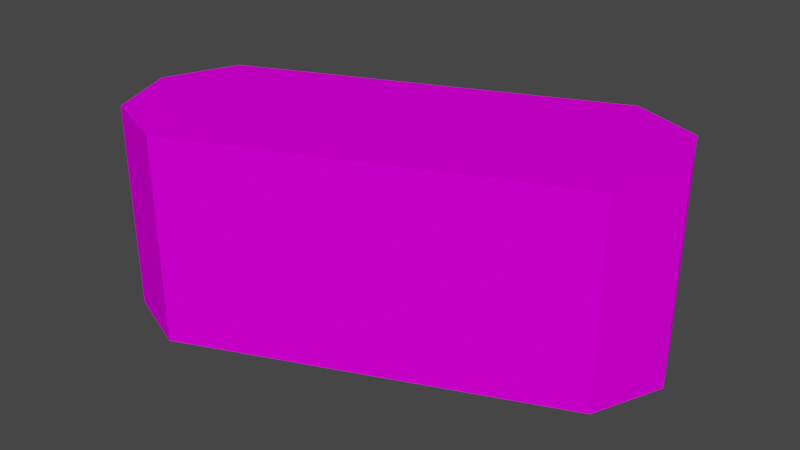 # Source: eng_tyres3.blend  (saved by Blender 3.3.6; exported with 4.5.12 LTS)
import bpy
from mathutils import Matrix  # noqa: F401  (used for matrix-valued properties, if any)

bpy.ops.wm.read_factory_settings(use_empty=True)
scene = bpy.context.scene
scene.name = 'Scene'

# ---- collections
col_collection = bpy.data.collections.new('Collection'); scene.collection.children.link(col_collection)

# ---- images (referenced by path relative to the original .blend; pixels are not part of the script)
import os
ASSET_DIR = os.environ.get("B2B_ASSET_DIR", "")  # directory of the original .blend (textures are referenced by path, not embedded)
HERE = os.path.dirname(os.path.abspath(__file__))  # packed textures are extracted next to this script under _unpacked/

def load_image(name, relpath, width, height, colorspace="sRGB"):
    """Load a texture the original file referenced (path relative to the .blend, or extracted next to this script)."""
    p = next((c for c in (os.path.join(HERE, relpath), os.path.join(ASSET_DIR, relpath)) if relpath and os.path.exists(c)), "")
    if p:
        img = bpy.data.images.load(p, check_existing=True)
        img.name = name
    else:  # same state as the original file: an image datablock whose file is absent (Cycles renders it pink)
        img = bpy.data.images.new(name, width, height)
        img.source = "FILE"
        img.filepath = "//" + (relpath or name)
    img.colorspace_settings.name = colorspace
    return img
img_level4_tyrewall128_png = load_image('level4_tyrewall128.png', 'level4_tyrewall128.png', 1024, 1024, 'sRGB')

# ---- materials (node trees are filled in below, after node groups)
mat_level4_tyrewall128 = bpy.data.materials.new('level4_tyrewall128')
mat_level4_tyrewall128.alpha_threshold = 0.0
mat_level4_tyrewall128.use_transparent_shadow = False
mat_level4_tyrewall128.diffuse_color = (1.0, 1.0, 1.0, 1.0)
mat_level4_tyrewall128.roughness = 0.5

# ---- material node trees
mat_level4_tyrewall128.use_nodes = True; mat_level4_tyrewall128.node_tree.nodes.clear()
_N = mat_level4_tyrewall128.node_tree.nodes; _L = mat_level4_tyrewall128.node_tree.links
n0 = _N.new('ShaderNodeBsdfDiffuse'); n0.name = 'Diffuse BSDF'; n0.location = (0, 0)
n1 = _N.new('ShaderNodeTexImage'); n1.name = 'Image Texture'; n1.location = (0, 0)
n1.image = img_level4_tyrewall128_png
n2 = _N.new('ShaderNodeOutputMaterial'); n2.name = 'Material Output'; n2.location = (0, 0)
_L.new(n0.outputs[0], n2.inputs[0])
_L.new(n1.outputs[0], n0.inputs[0])
n2.is_active_output = True

# ---- world
world_world = bpy.data.worlds.new('World'); scene.world = world_world
world_world.use_nodes = True; world_world.node_tree.nodes.clear()
_N = world_world.node_tree.nodes; _L = world_world.node_tree.links
n0 = _N.new('ShaderNodeOutputWorld'); n0.name = 'World Output'; n0.location = (300, 300)
n1 = _N.new('ShaderNodeBackground'); n1.name = 'Background'; n1.location = (10, 300)
n1.inputs[0].default_value = (0.05088, 0.05088, 0.05088, 1.0)
_L.new(n1.outputs[0], n0.inputs[0])
n0.is_active_output = True
world_world.color = (0.05088, 0.05088, 0.05088)
world_world.use_sun_shadow = False
world_world.sun_shadow_jitter_overblur = 0.0

# ---- meshes
me_track9_pmd0_mesh_004 = bpy.data.meshes.new('TRACK9.PMD0.mesh.004')
me_track9_pmd0_mesh_004.from_pydata([(7.687, 6.04, 7.734), (8.844, 3.316, 7.734), (7.735, 0.5714, 7.734), (4.943, 7.149, -1.465e-05), (7.687, 6.04, -1.465e-05), (-5.784, -5.167, 7.734), (-8.528, -4.059, 7.734), (-9.685, -1.334, 7.734), (-8.576, 1.41, 7.734), (-9.685, -1.334, -1.465e-05), (-5.784, -5.167, -1.465e-05), (7.735, 0.5714, -1.465e-05), (8.844, 3.316, -1.465e-05), (4.943, 7.158, 7.734), (-8.576, 1.419, -1.465e-05), (-8.528, -4.059, 0.01404)], [], [(13, 2, 1, 0), (3, 13, 0, 4), (5, 8, 7, 6), (9, 7, 8, 14), (15, 6, 7, 9), (10, 11, 2, 5), (13, 8, 5, 2), (0, 1, 12, 4), (5, 6, 15, 10), (1, 2, 11, 12), (14, 8, 13, 3), (3, 4, 12, 11), (10, 15, 9, 14), (3, 11, 10, 14)])
_uv = me_track9_pmd0_mesh_004.uv_layers.new(name='UVMap')
_uv.uv.foreach_set('vector', [0.3575, 0.998, 0.3575, 0.7418, 0.4735, 0.8168, 0.4735, 0.923, 0.4346, -4.9e-05, 0.4346, 0.7413, 0.2706, 0.7413, 0.2706, -4.9e-05, 0.1591, 0.7418, 0.1591, 0.998, 0.0384, 0.923, 0.0384, 0.8168, 0.4346, -4.9e-05, 0.4346, 0.7413, 0.2706, 0.7413, 0.2706, -4.9e-05, 0.4346, -4.9e-05, 0.4346, 0.7413, 0.2706, 0.7413, 0.2706, -4.9e-05, 0.1492, 0.0, 1.357, 0.0, 1.357, 0.7411, 0.1492, 0.7411, 1.357, 0.998, 0.1628, 0.998, 0.1628, 0.7418, 1.357, 0.7418, 0.4346, 0.7413, 0.2706, 0.7413, 0.2706, -4.9e-05, 0.4346, -4.9e-05, 0.4346, 0.7413, 0.2706, 0.7413, 0.2706, -4.9e-05, 0.4346, -4.9e-05, 0.4346, 0.7413, 0.2706, 0.7413, 0.2706, -4.9e-05, 0.4346, -4.9e-05, 0.1492, 0.0, 0.1492, 0.7411, 1.357, 0.7411, 1.357, 0.0, 0.3575, 0.998, 0.4735, 0.923, 0.4735, 0.8168, 0.3575, 0.7418, 0.1591, 0.7418, 0.0384, 0.8168, 0.0384, 0.923, 0.1591, 0.998, 1.357, 0.998, 1.357, 0.7418, 0.1628, 0.7418, 0.1628, 0.998])
me_track9_pmd0_mesh_004.materials.append(mat_level4_tyrewall128)
me_track9_pmd0_mesh_004.use_remesh_preserve_volume = False
me_track9_pmd0_mesh_004.use_remesh_preserve_attributes = False
me_track9_pmd0_mesh_004.use_mirror_vertex_groups = False
me_track9_pmd0_mesh_004.update()

# ---- objects
ob_main = bpy.data.objects.new('main', me_track9_pmd0_mesh_004)

# ---- transforms, parenting, visibility, modifiers, constraints
ob_main.location = (0.0, 0.0, 0.0)
ob_main.lineart.crease_threshold = 0.0

# ---- collection membership
col_collection.objects.link(ob_main)

# ---- scene / render settings (as saved in the file)
scene.frame_start = 1; scene.frame_end = 250; scene.frame_set(1)
scene.render.engine = 'BLENDER_EEVEE_NEXT'
scene.cycles.sampling_pattern = 'TABULATED_SOBOL'
scene.cycles.use_light_tree = False
scene.view_settings.view_transform = 'Filmic'
bpy.context.view_layer.update()

# ---- added for rendering (the .blend has no active camera and no usable light): camera, sun
cam_auto = bpy.data.cameras.new('AutoCamera')
cam_auto.lens = 50.0
cam_auto.sensor_width = 36.0
cam_auto.clip_end = 1000.0
ob_auto_camera = bpy.data.objects.new('AutoCamera', cam_auto)
scene.collection.objects.link(ob_auto_camera)
ob_auto_camera.location = (21.3771, -25.1619, 21.3052)
ob_auto_camera.rotation_euler = (1.09748, -7.21219e-08, 0.694738)
scene.camera = ob_auto_camera
light_auto_sun = bpy.data.lights.new('AutoSun', 'SUN')
light_auto_sun.energy = 3.0
light_auto_sun.angle = 0.0523599
ob_auto_sun = bpy.data.objects.new('AutoSun', light_auto_sun)
scene.collection.objects.link(ob_auto_sun)
ob_auto_sun.rotation_euler = (0.872665, 0.174533, 0.523599)
bpy.context.view_layer.update()
